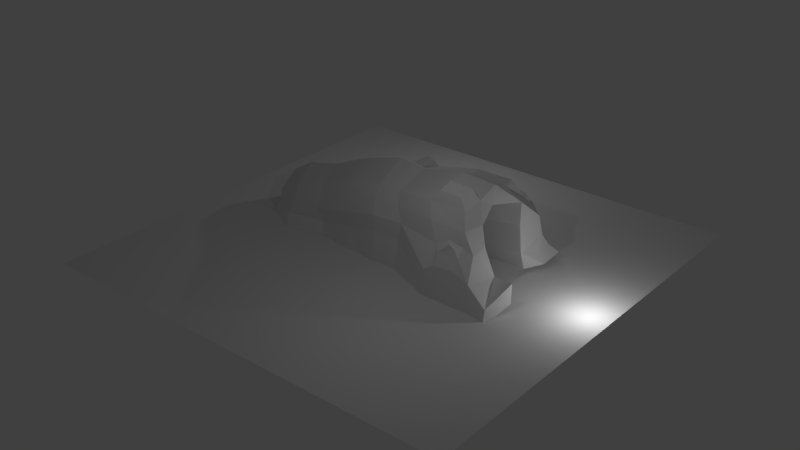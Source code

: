 # Source: EntradaCuevaPrincipal.blend  (saved by Blender 2.73.0; exported with 4.5.12 LTS)
import bpy
from mathutils import Matrix  # noqa: F401  (used for matrix-valued properties, if any)

bpy.ops.wm.read_factory_settings(use_empty=True)
scene = bpy.context.scene
scene.name = 'Scene'

# ---- collections
col_collection_1 = bpy.data.collections.new('Collection 1'); scene.collection.children.link(col_collection_1)

# ---- materials (node trees are filled in below, after node groups)
mat_material = bpy.data.materials.new('Material')
mat_material.alpha_threshold = 0.0
mat_material.use_transparent_shadow = False
mat_material.roughness = 0.5
mat_material.line_color = (0.0, 0.0, 0.0, 1.0)

# ---- material node trees

# ---- world
world_world = bpy.data.worlds.new('World'); scene.world = world_world
world_world.color = (0.05088, 0.05088, 0.05088)
world_world.use_sun_shadow = False
world_world.sun_shadow_jitter_overblur = 0.0
world_world.cycles.sampling_method = 'MANUAL'
world_world.cycles.sample_map_resolution = 256

# ---- lights
light_point_001 = bpy.data.lights.new('Point.001', 'POINT')
light_point_001.transmission_factor = 0.0
light_point_001.energy = 100.0
light_point_001.shadow_buffer_clip_start = 0.5
light_point_001.shadow_soft_size = 0.1
light_point_001.shadow_maximum_resolution = 0.006
light_point_001.use_absolute_resolution = True
light_point_001.cycles.use_multiple_importance_sampling = False
light_point = bpy.data.lights.new('Point', 'POINT')
light_point.transmission_factor = 0.0
light_point.energy = 100.0
light_point.shadow_buffer_clip_start = 0.5
light_point.shadow_soft_size = 0.1
light_point.shadow_maximum_resolution = 0.006
light_point.use_absolute_resolution = True
light_point.cycles.use_multiple_importance_sampling = False
light_lamp = bpy.data.lights.new('Lamp', 'POINT')
light_lamp.transmission_factor = 0.0
light_lamp.cutoff_distance = 30.0
light_lamp.energy = 100.0
light_lamp.shadow_buffer_clip_start = 1.001
light_lamp.shadow_soft_size = 0.1
light_lamp.shadow_maximum_resolution = 0.006
light_lamp.use_absolute_resolution = True
light_lamp.cycles.use_multiple_importance_sampling = False

# ---- meshes
me_plane = bpy.data.meshes.new('Plane')
me_plane.from_pydata([(-1.0, -1.0, 0.0), (1.0, -1.0, 0.0), (-1.0, 1.0, 0.0), (1.0, 1.0, 0.0)], [], [(0, 1, 3, 2)])
me_plane.use_remesh_preserve_volume = False
me_plane.use_remesh_preserve_attributes = False
me_plane.use_mirror_vertex_groups = False
me_plane.update()
me_cube = bpy.data.meshes.new('Cube')
me_cube.from_pydata([(1.096, 1.815, -2.058), (1.096, -1.838, -2.428), (-2.942, -1.532, -2.234), (-2.827, 1.51, -1.865), (0.9708, 1.199, 1.427), (0.9708, -1.199, 1.199), (-3.209, -1.015, 0.1774), (-3.112, 0.9817, 0.2348), (1.204, -2.141e-08, -1.432), (-0.04492, 1.809, -2.053), (1.373, 1.991, 0.09367), (-0.04492, -1.832, -2.423), (1.373, -1.59, 0.09367), (-2.524, 0.01278, -1.903), (-3.28, -1.324, -0.8173), (-3.151, 1.731, -0.742), (1.204, -4.783e-07, 1.779), (1.775e-07, 1.195, 1.195), (-4.407e-07, -1.195, 1.195), (-3.413, -0.007432, 0.6617), (0.04871, 2.113, 0.09367), (1.085, -0.6703, -1.419), (0.04871, -1.713, 0.09367), (-1.316e-07, -2.384e-07, 1.891), (0.0, 9.745e-08, -1.544), (5.084, 3.008, -1.669), (4.913, -2.598, -1.971), (4.219, 1.455, 1.683), (4.219, -1.455, 1.455), (5.246, -0.01136, -1.758), (4.999, 2.327, 0.09367), (4.999, -1.926, 0.09367), (4.503, -1.23e-06, 2.085), (4.094, -0.9478, 2.161), (-5.958, -1.296, -3.442), (-5.844, 1.747, -2.829), (-5.777, -0.8599, -0.8502), (-5.679, 1.137, -0.7929), (-5.092, 0.168, -2.931), (-6.103, -1.153, -1.947), (-5.974, 1.469, -1.872), (-5.981, 0.1477, -0.366), (-6.394, 0.1795, -2.052), (-1.442, 1.619, -2.275), (1.085, 1.812, 0.6703), (-1.497, -1.652, -1.928), (1.085, -1.419, 0.6703), (-2.425, 0.5632, -1.847), (-3.145, -1.189, -0.2694), (-3.034, 1.568, -0.2025), (1.085, -0.6703, 1.419), (-1.564, 1.138, 0.7667), (-1.618, -1.168, 0.7503), (-3.293, 0.5399, 0.3549), (1.085, 0.6703, -1.419), (0.525, 1.801, -2.048), (1.241, 1.977, -0.6433), (0.5249, -1.823, -2.417), (1.241, -1.576, -0.6433), (-2.475, -0.5529, -1.878), (-2.962, -1.313, -1.343), (-2.84, 1.719, -1.272), (1.085, 0.6703, 1.419), (0.4838, 1.206, 1.693), (0.4839, -1.206, 1.206), (-3.344, -0.5682, 0.3252), (-1.552, 1.916, -0.3245), (0.7107, 2.052, 0.09395), (-0.01136, 1.873, 0.6628), (0.05165, 2.046, -0.6243), (-4.376, 1.745, -2.333), (-4.708, 1.579, -1.364), (-4.915, 0.07699, 0.2812), (-4.616, -1.053, -0.2585), (-1.615, -1.543, -0.3611), (0.7108, -1.651, 0.09387), (0.05228, -1.644, -0.625), (-0.01101, -1.48, 0.6621), (3.113, -2.588, -1.963), (3.39, -2.009, 0.09367), (3.039, -8.969e-07, 2.16), (2.688, 1.448, 1.676), (-0.01591, -0.6552, 1.479), (-0.01605, 0.6544, 1.479), (0.5972, -7.286e-05, 1.853), (-1.724, -0.003994, 1.392), (-1.278, 0.006025, -1.659), (0.6026, -8.663e-06, -1.465), (0.009868, 0.6645, -1.482), (0.0104, -0.6635, -1.483), (5.163, -1.214, -1.719), (4.432, 2.098, 0.7893), (4.432, -1.705, 0.7893), (4.432, -0.7893, 1.705), (5.163, 1.191, -1.719), (5.092, 2.487, -0.7741), (5.216, -2.508, -0.7741), (4.432, 0.7893, 1.705), (4.938, -1.117, 0.09367), (4.938, 1.131, 0.09367), (-1.536, -0.01106, -2.938), (4.685, -0.3849, 1.464), (3.113, 2.391, -1.957), (3.39, 2.41, 0.09367), (3.039, -3.625e-07, -1.813), (2.688, -1.448, 1.448), (-5.033, 0.7036, -2.874), (-5.752, -1.015, -1.338), (-5.638, 1.317, -1.271), (-5.903, 0.6839, -0.7055), (-5.086, -0.3733, -2.905), (-5.834, -1.122, -2.478), (-5.709, 1.442, -2.405), (-5.955, -0.393, -0.7364), (-6.298, 0.9234, -2.007), (-6.371, -0.5714, -2.05), (-6.056, 0.1823, -2.723), (-6.059, 0.1684, -1.298), (-4.499, -1.538, -2.97), (-4.858, -1.438, -1.451), (-3.889, 0.1004, -2.617), (-4.503, 1.17, -0.206), (-3.792, 0.6983, -2.52), (-4.606, -1.272, -0.7834), (-4.473, 1.41, -0.7144), (-4.779, 0.6957, -0.05792), (-6.023, -0.4894, -1.306), (-6.029, -0.5413, -2.7), (-5.959, 0.8973, -2.659), (-5.959, 0.8189, -1.269), (2.911, -0.819, -1.761), (2.911, 2.154, 0.819), (2.911, -1.761, 0.819), (2.911, -0.819, 1.761), (4.824, 1.307, 0.9818), (5.082, 1.047, -0.9858), (5.376, -1.078, -0.9858), (4.824, -1.16, 0.9818), (0.5474, -0.6601, -1.435), (0.5471, 0.6607, -1.435), (-1.218, 0.592, -1.615), (-1.67, 0.6221, 1.008), (0.5311, 0.6674, 1.464), (0.5312, -0.6677, 1.464), (2.911, 0.819, 1.761), (3.25, -2.569, -0.8068), (3.25, 2.548, -0.8068), (0.5357, -1.457, 0.6692), (0.6472, -1.604, -0.6313), (-1.455, -1.473, -0.9813), (-4.842, -0.5566, -0.0845), (-4.368, 1.517, -1.946), (-4.508, -1.966, -2.038), (0.6469, 2.005, -0.6312), (0.5355, 1.85, 0.6698), (-1.524, 1.752, 0.2442), (-1.397, 1.857, -0.9385), (-3.848, -0.5159, -2.565), (-1.582, -1.39, 0.2201), (2.911, 0.819, -1.761), (-1.699, -0.646, 0.9995), (-1.242, -0.5886, -1.635), (4.626, -2.337, 0.01057), (3.74, -2.382, 0.01057), (4.584, -2.521, -0.4677), (3.662, -2.555, -0.4857), (4.588, -2.013, 0.3319), (4.015, -2.053, 0.4915), (4.409, -2.286, 0.292), (4.183, -2.308, 0.4516), (4.512, 2.91, -1.881), (4.516, 2.955, -0.9965), (3.559, 2.904, -1.877), (3.632, 2.988, -1.014), (4.624, 2.64, -0.06104), (4.58, 2.821, -0.3677), (3.711, 2.687, -0.06104), (3.631, 2.856, -0.3863), (4.35, 2.915, -0.6799), (3.848, 2.934, -0.6897), (4.27, 2.606, 0.3656), (3.896, 2.643, 0.7251), (4.347, 2.747, 0.3885), (3.988, 2.769, 0.5926), (1.663, -0.0112, -2.27), (-3.722, -0.01096, -3.817), (1.58, -1.214, -2.231), (1.58, 1.191, -2.231), (1.355, -1.116, -0.418), (1.355, 1.086, -0.418), (-3.936, -0.01509, -1.966), (1.129, 0.0001605, 0.9691), (1.242, 0.9668, 0.4701), (1.499, 1.047, -1.498), (1.499, -1.078, -1.498), (1.242, -0.9665, 0.4701), (-1.619, -1.214, -2.9), (-1.619, 1.192, -2.9), (-1.844, -1.116, -1.087), (-1.844, 1.086, -1.087), (3.965, -1.351, 1.899), (-2.07, 0.0003048, 0.3003), (-1.957, 0.9669, -0.1988), (-1.7, 1.048, -2.166), (-1.7, -1.078, -2.166), (-1.957, -0.9663, -0.1988), (-3.805, -1.214, -3.779), (-3.805, 1.192, -3.779), (-4.029, -1.116, -1.966), (-4.029, 1.086, -1.966), (-3.774, -0.01509, -3.067), (-4.256, 0.0004033, -0.5784), (-4.143, 0.967, -1.077), (-3.885, 1.048, -3.045), (-3.885, -1.078, -3.045), (-4.143, -0.9662, -1.077), (3.038, -1.347, 1.895), (3.173, -0.9659, 2.194), (6.057, -2.711, -2.077), (6.307, -1.327, -1.657), (6.066, -2.62, -1.426), (6.226, -1.191, -0.9232), (5.551, 3.073, -1.623), (5.601, 1.913, -1.659), (5.264, 2.721, -1.217), (5.318, 2.01, -1.256)], [], [(161, 59, 2, 45), (160, 65, 6, 52), (159, 94, 25, 102), (158, 52, 6, 48), (157, 118, 34, 110), (156, 43, 3, 61), (155, 66, 15, 49), (154, 67, 20, 68), (153, 55, 9, 69), (152, 111, 39, 119), (151, 70, 35, 112), (150, 72, 41, 113), (149, 74, 14, 60), (148, 75, 22, 76), (147, 64, 18, 77), (173, 146, 177, 179), (145, 78, 26, 96), (144, 80, 32, 97), (143, 82, 18, 64), (142, 83, 23, 84), (141, 53, 19, 85), (140, 47, 13, 86), (139, 88, 24, 87), (138, 89, 11, 57), (137, 93, 28, 92), (136, 98, 31, 96), (94, 135, 193, 187), (134, 97, 32, 101), (133, 105, 216, 217), (132, 79, 31, 92), (131, 81, 27, 91), (130, 90, 29, 104), (129, 108, 37, 109), (128, 114, 40, 112), (127, 115, 42, 116), (126, 117, 41, 113), (125, 121, 37, 109), (124, 71, 40, 108), (123, 73, 36, 107), (122, 120, 38, 106), (70, 122, 106, 35), (3, 47, 122, 70), (47, 13, 120, 122), (119, 123, 107, 39), (14, 48, 123, 119), (48, 6, 73, 123), (121, 124, 108, 37), (7, 49, 124, 121), (49, 15, 71, 124), (72, 125, 109, 41), (19, 53, 125, 72), (53, 7, 121, 125), (115, 42, 117, 126), (39, 115, 126, 107), (107, 126, 113, 36), (110, 127, 116, 38), (34, 111, 127, 110), (111, 39, 115, 127), (106, 128, 112, 35), (38, 116, 128, 106), (116, 42, 114, 128), (114, 40, 108, 129), (42, 114, 129, 117), (117, 129, 109, 41), (78, 26, 90, 130), (1, 78, 130, 21), (21, 130, 104, 8), (103, 131, 91, 30), (10, 44, 131, 103), (44, 4, 81, 131), (105, 132, 92, 28), (5, 46, 132, 105), (46, 12, 79, 132), (80, 133, 93, 32), (16, 50, 133, 80), (50, 5, 105, 133), (135, 99, 189, 193), (30, 91, 134, 99), (91, 27, 97, 134), (136, 90, 186, 194), (135, 94, 223, 225), (95, 30, 99, 135), (90, 136, 221, 219), (98, 136, 194, 188), (101, 137, 195, 191), (98, 137, 92, 31), (137, 98, 188, 195), (101, 32, 93, 137), (87, 24, 89, 138), (8, 87, 138, 21), (21, 138, 57, 1), (55, 9, 88, 139), (0, 55, 139, 54), (54, 139, 87, 8), (43, 3, 47, 140), (9, 43, 140, 88), (88, 140, 86, 24), (83, 141, 85, 23), (17, 51, 141, 83), (51, 7, 53, 141), (62, 142, 84, 16), (4, 63, 142, 62), (63, 17, 83, 142), (50, 143, 64, 5), (16, 84, 143, 50), (84, 23, 82, 143), (81, 144, 97, 27), (4, 62, 144, 81), (62, 16, 80, 144), (79, 145, 165, 163), (12, 58, 145, 79), (58, 1, 78, 145), (102, 146, 173, 172), (0, 56, 146, 102), (56, 10, 103, 146), (75, 147, 77, 22), (12, 46, 147, 75), (46, 5, 64, 147), (57, 148, 76, 11), (1, 58, 148, 57), (58, 12, 75, 148), (45, 149, 60, 2), (11, 76, 149, 45), (76, 22, 74, 149), (73, 150, 113, 36), (6, 65, 150, 73), (65, 19, 72, 150), (71, 151, 112, 40), (15, 61, 151, 71), (61, 3, 70, 151), (118, 152, 111, 34), (2, 60, 152, 118), (60, 14, 119, 152), (67, 153, 69, 20), (10, 56, 153, 67), (56, 0, 55, 153), (63, 154, 68, 17), (4, 44, 154, 63), (44, 10, 67, 154), (51, 155, 49, 7), (17, 68, 155, 51), (68, 20, 66, 155), (66, 156, 61, 15), (20, 69, 156, 66), (69, 9, 43, 156), (120, 157, 110, 38), (13, 59, 157, 120), (59, 2, 118, 157), (74, 158, 48, 14), (22, 77, 158, 74), (77, 18, 52, 158), (104, 29, 94, 159), (8, 104, 159, 54), (54, 159, 102, 0), (82, 160, 52, 18), (23, 85, 160, 82), (85, 19, 65, 160), (86, 13, 59, 161), (24, 86, 161, 89), (89, 161, 45, 11), (163, 165, 164, 162), (145, 96, 164, 165), (162, 31, 166, 168), (96, 31, 162, 164), (166, 167, 169, 168), (79, 163, 169, 167), (163, 162, 168, 169), (31, 79, 167, 166), (172, 173, 171, 170), (95, 175, 178, 171), (25, 102, 172, 170), (95, 25, 170, 171), (177, 176, 174, 175), (177, 175, 178, 179), (171, 173, 179, 178), (146, 103, 176, 177), (30, 174, 182, 180), (30, 95, 175, 174), (181, 180, 182, 183), (176, 103, 181, 183), (174, 176, 183, 182), (103, 30, 180, 181), (187, 193, 203, 197), (193, 189, 199, 203), (194, 186, 196, 204), (188, 194, 204, 198), (191, 195, 205, 201), (195, 188, 198, 205), (99, 134, 192, 189), (134, 101, 191, 192), (90, 186, 184, 29), (29, 184, 187, 94), (197, 203, 213, 207), (203, 199, 209, 213), (204, 196, 206, 214), (198, 204, 214, 208), (201, 205, 215, 211), (205, 198, 208, 215), (189, 192, 202, 199), (192, 191, 201, 202), (186, 196, 100, 184), (184, 100, 197, 187), (213, 210, 190, 209), (209, 190, 211, 212), (207, 213, 210, 185), (185, 210, 214, 206), (210, 214, 208, 190), (190, 208, 215, 211), (199, 202, 212, 209), (202, 201, 211, 212), (196, 206, 185, 100), (100, 185, 207, 197), (217, 216, 200, 33), (93, 133, 217, 33), (105, 28, 200, 216), (28, 93, 33, 200), (219, 221, 220, 218), (136, 96, 220, 221), (96, 26, 218, 220), (26, 90, 219, 218), (222, 224, 225, 223), (95, 135, 225, 224), (25, 95, 224, 222), (94, 25, 222, 223)])
_uv = me_cube.uv_layers.new(name='UVMap')
_uv.uv.foreach_set('vector', [0.1338, 0.2332, 0.1408, 0.1742, 0.095, 0.1466, 0.083, 0.2155, 0.821, 0.2125, 0.8209, 0.1304, 0.8421, 0.1369, 0.8458, 0.2159, 0.1855, 0.4333, 0.1944, 0.5407, 0.2835, 0.5446, 0.2615, 0.4496, 0.345, 0.2237, 0.3175, 0.2241, 0.3366, 0.1461, 0.3599, 0.1474, 0.1486, 0.1065, 0.1015, 0.06986, 0.1197, 0.0, 0.1609, 0.0473, 0.6216, 0.3249, 0.6524, 0.3301, 0.659, 0.3968, 0.6304, 0.3945, 0.563, 0.3252, 0.591, 0.3292, 0.6031, 0.4067, 0.577, 0.3986, 0.5525, 0.2261, 0.582, 0.2205, 0.5789, 0.2517, 0.5503, 0.2519, 0.6169, 0.227, 0.6513, 0.2362, 0.6488, 0.2631, 0.6138, 0.255, 0.4406, 0.07515, 0.4537, 0.01006, 0.4271, 0.0, 0.4112, 0.06157, 0.6554, 0.4699, 0.6747, 0.472, 0.6917, 0.5435, 0.671, 0.5353, 0.8242, 0.05743, 0.7942, 0.05493, 0.7927, 0.0002397, 0.8183, 0.0001999, 0.4041, 0.2241, 0.3741, 0.2197, 0.3868, 0.1387, 0.4135, 0.1511, 0.3978, 0.3251, 0.3636, 0.3316, 0.3611, 0.3006, 0.3952, 0.2972, 0.3335, 0.3257, 0.3053, 0.3253, 0.3036, 0.3024, 0.3315, 0.3, 0.6524, 0.08765, 0.6395, 0.1049, 0.6215, 0.08474, 0.6375, 0.07592, 0.426, 0.4488, 0.4812, 0.4369, 0.4898, 0.5217, 0.4328, 0.5415, 0.7364, 0.4296, 0.7769, 0.4407, 0.7722, 0.5085, 0.733, 0.5004, 0.816, 0.3202, 0.8171, 0.2946, 0.8429, 0.2948, 0.842, 0.3175, 0.7507, 0.3166, 0.753, 0.2911, 0.7859, 0.2966, 0.7839, 0.3243, 0.7588, 0.2105, 0.7666, 0.1301, 0.7944, 0.1281, 0.7904, 0.2124, 0.1914, 0.2391, 0.1951, 0.1812, 0.1687, 0.174, 0.163, 0.2337, 0.1874, 0.3232, 0.1898, 0.2977, 0.1574, 0.2943, 0.1549, 0.323, 0.1228, 0.3179, 0.1249, 0.2924, 0.06806, 0.2842, 0.06611, 0.311, 0.3549, 0.6209, 0.3124, 0.6285, 0.3288, 0.5993, 0.365, 0.5956, 0.4515, 0.6474, 0.3967, 0.6324, 0.4068, 0.5955, 0.4562, 0.5786, 0.8385, 0.9445, 0.8043, 0.9488, 0.7896, 0.778, 0.8238, 0.7737, 0.3264, 0.7343, 0.2941, 0.7011, 0.2867, 0.6614, 0.322, 0.6509, 0.6446, 0.6355, 0.6446, 0.6695, 0.624, 0.6531, 0.6198, 0.6298, 0.3394, 0.4389, 0.3786, 0.4586, 0.3851, 0.5342, 0.3472, 0.5103, 0.5576, 0.1132, 0.5131, 0.12, 0.5203, 0.04773, 0.5664, 0.04171, 0.1054, 0.4267, 0.07674, 0.531, 0.1352, 0.5396, 0.145, 0.4357, 0.167, 0.6071, 0.1693, 0.5846, 0.1465, 0.5852, 0.1395, 0.6042, 0.681, 0.5485, 0.6476, 0.5614, 0.6438, 0.5452, 0.671, 0.5353, 0.2092, 0.6904, 0.1863, 0.6818, 0.1984, 0.6482, 0.2219, 0.6584, 0.1494, 0.6662, 0.1599, 0.6367, 0.1178, 0.6229, 0.125, 0.6529, 0.7628, 0.05721, 0.7384, 0.06774, 0.7425, 0.008599, 0.7655, 0.0, 0.5946, 0.469, 0.6255, 0.4831, 0.6438, 0.5452, 0.6158, 0.5266, 0.3788, 0.07627, 0.3516, 0.07781, 0.3733, 0.01996, 0.3982, 0.01912, 0.2078, 0.1143, 0.179, 0.1068, 0.1874, 0.04908, 0.2133, 0.05426, 0.2613, 0.09196, 0.2078, 0.1143, 0.2133, 0.05426, 0.2677, 0.02063, 0.2431, 0.1661, 0.1951, 0.1812, 0.2078, 0.1143, 0.2613, 0.09196, 0.1951, 0.1812, 0.1687, 0.174, 0.179, 0.1068, 0.2078, 0.1143, 0.4112, 0.06157, 0.3788, 0.07627, 0.3982, 0.01912, 0.4271, 0.0, 0.3868, 0.1387, 0.3599, 0.1474, 0.3788, 0.07627, 0.4112, 0.06157, 0.3599, 0.1474, 0.3366, 0.1461, 0.3516, 0.07781, 0.3788, 0.07627, 0.5691, 0.4681, 0.5946, 0.469, 0.6158, 0.5266, 0.5919, 0.5263, 0.554, 0.4005, 0.577, 0.3986, 0.5946, 0.469, 0.5691, 0.4681, 0.577, 0.3986, 0.6031, 0.4067, 0.6255, 0.4831, 0.5946, 0.469, 0.7942, 0.05493, 0.7628, 0.05721, 0.7655, 0.0, 0.7927, 0.0002397, 0.7944, 0.1281, 0.7666, 0.1301, 0.7628, 0.05721, 0.7942, 0.05493, 0.7666, 0.1301, 0.7442, 0.1365, 0.7384, 0.06774, 0.7628, 0.05721, 0.1863, 0.6818, 0.1984, 0.6482, 0.1599, 0.6367, 0.1494, 0.6662, 0.1683, 0.706, 0.1863, 0.6818, 0.1494, 0.6662, 0.1381, 0.69, 0.1381, 0.69, 0.1494, 0.6662, 0.125, 0.6529, 0.1197, 0.6754, 0.1609, 0.0473, 0.1565, 0.00332, 0.192, 0.004861, 0.1874, 0.04908, 0.2285, 0.7357, 0.1873, 0.7127, 0.2092, 0.6904, 0.2047, 0.6854, 0.1873, 0.7127, 0.1683, 0.706, 0.1863, 0.6818, 0.2092, 0.6904, 0.2133, 0.05426, 0.2265, 0.01262, 0.252, 0.0278, 0.2677, 0.02063, 0.1874, 0.04908, 0.192, 0.004861, 0.2265, 0.01262, 0.2133, 0.05426, 0.2219, 0.6584, 0.1984, 0.6482, 0.2063, 0.6142, 0.2285, 0.6254, 0.2063, 0.6142, 0.2035, 0.5874, 0.1693, 0.5846, 0.167, 0.6071, 0.1984, 0.6482, 0.2063, 0.6142, 0.167, 0.6071, 0.1599, 0.6367, 0.1599, 0.6367, 0.167, 0.6071, 0.1395, 0.6042, 0.1178, 0.6229, 0.01815, 0.428, 0.01019, 0.5125, 0.07674, 0.531, 0.1054, 0.4267, 0.06303, 0.3377, 0.01815, 0.428, 0.1054, 0.4267, 0.1201, 0.3431, 0.1201, 0.3431, 0.1054, 0.4267, 0.145, 0.4357, 0.1524, 0.3514, 0.5959, 0.094, 0.5576, 0.1132, 0.5664, 0.04171, 0.6036, 0.01817, 0.5851, 0.1893, 0.5551, 0.2002, 0.5576, 0.1132, 0.5959, 0.094, 0.5551, 0.2002, 0.5163, 0.2022, 0.5131, 0.12, 0.5576, 0.1132, 0.3055, 0.4308, 0.3394, 0.4389, 0.3472, 0.5103, 0.3121, 0.503, 0.3077, 0.3482, 0.3356, 0.3515, 0.3394, 0.4389, 0.3055, 0.4308, 0.3356, 0.3515, 0.366, 0.3627, 0.3786, 0.4586, 0.3394, 0.4389, 0.7769, 0.4407, 0.8166, 0.434, 0.8103, 0.5046, 0.7722, 0.5085, 0.7819, 0.3521, 0.8143, 0.3457, 0.8166, 0.434, 0.7769, 0.4407, 0.8143, 0.3457, 0.8401, 0.3402, 0.8474, 0.4229, 0.8166, 0.434, 0.8043, 0.9488, 0.7511, 0.9537, 0.7369, 0.7829, 0.7896, 0.778, 0.3577, 0.7911, 0.3211, 0.7706, 0.3264, 0.7343, 0.3707, 0.7358, 0.3211, 0.7706, 0.2847, 0.7308, 0.2941, 0.7011, 0.3264, 0.7343, 0.959, 0.03999, 0.9917, 0.05709, 0.9801, 0.2282, 0.9444, 0.2248, 0.4231, 0.7436, 0.4562, 0.7581, 0.4507, 0.7929, 0.4275, 0.7918, 0.3969, 0.8077, 0.3577, 0.7911, 0.3707, 0.7358, 0.4231, 0.7436, 0.9917, 0.05709, 0.959, 0.03999, 0.9643, 0.0, 1.0, 0.003444, 0.9027, 0.04979, 0.959, 0.03999, 0.9444, 0.2248, 0.8911, 0.2209, 0.8854, 0.9244, 0.8474, 0.9287, 0.8569, 0.7573, 0.9043, 0.7544, 0.3967, 0.6324, 0.3549, 0.6209, 0.365, 0.5956, 0.4068, 0.5955, 0.8588, 0.0464, 0.9027, 0.04979, 0.8911, 0.2209, 0.8476, 0.2175, 0.322, 0.6509, 0.2867, 0.6614, 0.3124, 0.6285, 0.3549, 0.6209, 0.1549, 0.323, 0.1574, 0.2943, 0.1249, 0.2924, 0.1228, 0.3179, 0.1524, 0.3514, 0.1549, 0.323, 0.1228, 0.3179, 0.1201, 0.3431, 0.1201, 0.3431, 0.1228, 0.3179, 0.06611, 0.311, 0.06303, 0.3377, 0.2432, 0.3271, 0.246, 0.3004, 0.1898, 0.2977, 0.1874, 0.3232, 0.2416, 0.3539, 0.2432, 0.3271, 0.1874, 0.3232, 0.1856, 0.3485, 0.1856, 0.3485, 0.1874, 0.3232, 0.1549, 0.323, 0.1524, 0.3514, 0.2426, 0.2329, 0.2431, 0.1661, 0.1951, 0.1812, 0.1914, 0.2391, 0.246, 0.3004, 0.2426, 0.2329, 0.1914, 0.2391, 0.1898, 0.2977, 0.1898, 0.2977, 0.1914, 0.2391, 0.163, 0.2337, 0.1574, 0.2943, 0.753, 0.2911, 0.7588, 0.2105, 0.7904, 0.2124, 0.7859, 0.2966, 0.726, 0.2884, 0.7328, 0.2123, 0.7588, 0.2105, 0.753, 0.2911, 0.7328, 0.2123, 0.7442, 0.1365, 0.7666, 0.1301, 0.7588, 0.2105, 0.7487, 0.3421, 0.7507, 0.3166, 0.7839, 0.3243, 0.7819, 0.3521, 0.7232, 0.3354, 0.7249, 0.3146, 0.7507, 0.3166, 0.7487, 0.3421, 0.7249, 0.3146, 0.726, 0.2884, 0.753, 0.2911, 0.7507, 0.3166, 0.8143, 0.3457, 0.816, 0.3202, 0.842, 0.3175, 0.8401, 0.3402, 0.7819, 0.3521, 0.7839, 0.3243, 0.816, 0.3202, 0.8143, 0.3457, 0.7839, 0.3243, 0.7859, 0.2966, 0.8171, 0.2946, 0.816, 0.3202, 0.7062, 0.4168, 0.7364, 0.4296, 0.733, 0.5004, 0.7011, 0.4885, 0.7232, 0.3354, 0.7487, 0.3421, 0.7364, 0.4296, 0.7062, 0.4168, 0.7487, 0.3421, 0.7819, 0.3521, 0.7769, 0.4407, 0.7364, 0.4296, 0.3786, 0.4586, 0.426, 0.4488, 0.4123, 0.4697, 0.3873, 0.4754, 0.366, 0.3627, 0.4008, 0.353, 0.426, 0.4488, 0.3786, 0.4586, 0.4008, 0.353, 0.4518, 0.3418, 0.4812, 0.4369, 0.426, 0.4488, 0.6801, 0.1154, 0.6395, 0.1049, 0.6524, 0.08765, 0.6795, 0.09378, 0.6547, 0.2094, 0.6204, 0.199, 0.6395, 0.1049, 0.6801, 0.1154, 0.6204, 0.199, 0.5851, 0.1893, 0.5959, 0.094, 0.6395, 0.1049, 0.3636, 0.3316, 0.3335, 0.3257, 0.3315, 0.3, 0.3611, 0.3006, 0.366, 0.3627, 0.3356, 0.3515, 0.3335, 0.3257, 0.3636, 0.3316, 0.3356, 0.3515, 0.3077, 0.3482, 0.3053, 0.3253, 0.3335, 0.3257, 0.4486, 0.3149, 0.3978, 0.3251, 0.3952, 0.2972, 0.4464, 0.2881, 0.4518, 0.3418, 0.4008, 0.353, 0.3978, 0.3251, 0.4486, 0.3149, 0.4008, 0.353, 0.366, 0.3627, 0.3636, 0.3316, 0.3978, 0.3251, 0.451, 0.2181, 0.4041, 0.2241, 0.4135, 0.1511, 0.4583, 0.1483, 0.4464, 0.2881, 0.3952, 0.2972, 0.4041, 0.2241, 0.451, 0.2181, 0.3952, 0.2972, 0.3611, 0.3006, 0.3741, 0.2197, 0.4041, 0.2241, 0.8474, 0.06803, 0.8242, 0.05743, 0.8183, 0.0001999, 0.8404, 0.00897, 0.8421, 0.1369, 0.8209, 0.1304, 0.8242, 0.05743, 0.8474, 0.06803, 0.8209, 0.1304, 0.7944, 0.1281, 0.7942, 0.05493, 0.8242, 0.05743, 0.6255, 0.4831, 0.6554, 0.4699, 0.671, 0.5353, 0.6438, 0.5452, 0.6031, 0.4067, 0.6304, 0.3945, 0.6554, 0.4699, 0.6255, 0.4831, 0.6304, 0.3945, 0.659, 0.3968, 0.6747, 0.472, 0.6554, 0.4699, 0.4868, 0.07148, 0.4406, 0.07515, 0.4537, 0.01006, 0.501, 3.548e-06, 0.4583, 0.1483, 0.4135, 0.1511, 0.4406, 0.07515, 0.4868, 0.07148, 0.4135, 0.1511, 0.3868, 0.1387, 0.4112, 0.06157, 0.4406, 0.07515, 0.582, 0.2205, 0.6169, 0.227, 0.6138, 0.255, 0.5789, 0.2517, 0.5851, 0.1893, 0.6204, 0.199, 0.6169, 0.227, 0.582, 0.2205, 0.6204, 0.199, 0.6547, 0.2094, 0.6513, 0.2362, 0.6169, 0.227, 0.501, 0.2239, 0.5525, 0.2261, 0.5503, 0.2519, 0.5229, 0.2491, 0.5163, 0.2022, 0.5551, 0.2002, 0.5525, 0.2261, 0.501, 0.2239, 0.5551, 0.2002, 0.5851, 0.1893, 0.582, 0.2205, 0.5525, 0.2261, 0.7328, 0.2123, 0.7015, 0.2087, 0.7143, 0.1354, 0.7442, 0.1365, 0.726, 0.2884, 0.6917, 0.2822, 0.7015, 0.2087, 0.7328, 0.2123, 0.5503, 0.2519, 0.5789, 0.2517, 0.591, 0.3292, 0.563, 0.3252, 0.591, 0.3292, 0.6216, 0.3249, 0.6304, 0.3945, 0.6031, 0.4067, 0.5789, 0.2517, 0.6138, 0.255, 0.6216, 0.3249, 0.591, 0.3292, 0.6138, 0.255, 0.6488, 0.2631, 0.6524, 0.3301, 0.6216, 0.3249, 0.179, 0.1068, 0.1486, 0.1065, 0.1609, 0.0473, 0.1874, 0.04908, 0.1687, 0.174, 0.1408, 0.1742, 0.1486, 0.1065, 0.179, 0.1068, 0.1408, 0.1742, 0.095, 0.1466, 0.1015, 0.06986, 0.1486, 0.1065, 0.3741, 0.2197, 0.345, 0.2237, 0.3599, 0.1474, 0.3868, 0.1387, 0.3611, 0.3006, 0.3315, 0.3, 0.345, 0.2237, 0.3741, 0.2197, 0.3315, 0.3, 0.3036, 0.3024, 0.3175, 0.2241, 0.345, 0.2237, 0.145, 0.4357, 0.1352, 0.5396, 0.1944, 0.5407, 0.1855, 0.4333, 0.1524, 0.3514, 0.145, 0.4357, 0.1855, 0.4333, 0.1856, 0.3485, 0.1856, 0.3485, 0.1855, 0.4333, 0.2615, 0.4496, 0.2416, 0.3539, 0.8171, 0.2946, 0.821, 0.2125, 0.8458, 0.2159, 0.8429, 0.2948, 0.7859, 0.2966, 0.7904, 0.2124, 0.821, 0.2125, 0.8171, 0.2946, 0.7904, 0.2124, 0.7944, 0.1281, 0.8209, 0.1304, 0.821, 0.2125, 0.163, 0.2337, 0.1687, 0.174, 0.1408, 0.1742, 0.1338, 0.2332, 0.1574, 0.2943, 0.163, 0.2337, 0.1338, 0.2332, 0.1249, 0.2924, 0.1249, 0.2924, 0.1338, 0.2332, 0.083, 0.2155, 0.06806, 0.2842, 0.3873, 0.4754, 0.4123, 0.4697, 0.4153, 0.5132, 0.3909, 0.5171, 0.426, 0.4488, 0.4328, 0.5415, 0.4153, 0.5132, 0.4123, 0.4697, 0.2581, 0.661, 0.2581, 0.6813, 0.2415, 0.6755, 0.2417, 0.6621, 0.4328, 0.5415, 0.3851, 0.5342, 0.3909, 0.5171, 0.4153, 0.5132, 0.2415, 0.661, 0.2415, 0.6868, 0.2285, 0.6804, 0.2291, 0.6708, 0.2612, 0.6567, 0.2813, 0.6569, 0.2813, 0.6837, 0.2679, 0.6839, 0.3873, 0.4754, 0.3909, 0.5171, 0.3759, 0.508, 0.3674, 0.4982, 0.6815, 0.5614, 0.6815, 0.6377, 0.6618, 0.6081, 0.6697, 0.5809, 0.6795, 0.09378, 0.6524, 0.08765, 0.6558, 0.04588, 0.6844, 0.04891, 0.6468, 0.01785, 0.6252, 0.03992, 0.6395, 0.05221, 0.6558, 0.04588, 0.2835, 0.5446, 0.2615, 0.4496, 0.2847, 0.473, 0.2811, 0.5177, 0.6468, 0.01785, 0.6916, 0.02231, 0.6844, 0.04891, 0.6558, 0.04588, 0.6215, 0.08474, 0.6056, 0.0795, 0.61, 0.03645, 0.6252, 0.03992, 0.6215, 0.08474, 0.6252, 0.03992, 0.6395, 0.05221, 0.6375, 0.07592, 0.6558, 0.04588, 0.6524, 0.08765, 0.6375, 0.07592, 0.6395, 0.05221, 0.6395, 0.1049, 0.5959, 0.094, 0.6056, 0.0795, 0.6215, 0.08474, 0.659, 0.675, 0.6446, 0.673, 0.647, 0.6486, 0.6538, 0.6505, 0.6036, 0.01817, 0.6468, 0.01785, 0.6252, 0.03992, 0.61, 0.03645, 0.659, 0.6298, 0.6538, 0.6505, 0.647, 0.6486, 0.6508, 0.635, 0.6056, 0.0795, 0.5959, 0.094, 0.5681, 0.06704, 0.5753, 0.0633, 0.61, 0.03645, 0.6056, 0.0795, 0.5753, 0.0633, 0.587, 0.04734, 0.2612, 0.5846, 0.2612, 0.661, 0.246, 0.6257, 0.2285, 0.6079, 0.8238, 0.7737, 0.7896, 0.778, 0.7865, 0.6232, 0.8207, 0.6188, 0.7896, 0.778, 0.7369, 0.7829, 0.7338, 0.6281, 0.7865, 0.6232, 0.9444, 0.2248, 0.9801, 0.2282, 0.9799, 0.3831, 0.9442, 0.3797, 0.8911, 0.2209, 0.9444, 0.2248, 0.9442, 0.3797, 0.8909, 0.3758, 0.9043, 0.7544, 0.8569, 0.7573, 0.857, 0.6032, 0.9044, 0.6003, 0.8476, 0.2175, 0.8911, 0.2209, 0.8909, 0.3758, 0.8474, 0.3724, 0.7511, 0.9537, 0.7066, 0.9578, 0.6948, 0.7873, 0.7369, 0.7829, 0.9685, 0.9287, 0.8854, 0.9244, 0.9043, 0.7544, 0.9518, 0.7573, 0.5019, 0.5648, 0.5011, 0.7363, 0.5602, 0.7329, 0.561, 0.5614, 0.561, 0.5614, 0.5602, 0.7329, 0.619, 0.7367, 0.6198, 0.5652, 0.8207, 0.6188, 0.7865, 0.6232, 0.8043, 0.5129, 0.8385, 0.5085, 0.7865, 0.6232, 0.7338, 0.6281, 0.7515, 0.5178, 0.8043, 0.5129, 0.9442, 0.3797, 0.9799, 0.3831, 1.0, 0.493, 0.9643, 0.4896, 0.8909, 0.3758, 0.9442, 0.3797, 0.9643, 0.4896, 0.911, 0.4857, 0.9044, 0.6003, 0.857, 0.6032, 0.857, 0.4959, 0.9044, 0.493, 0.8474, 0.3724, 0.8909, 0.3758, 0.911, 0.4857, 0.8675, 0.4823, 0.7369, 0.7829, 0.6948, 0.7873, 0.6917, 0.6325, 0.7338, 0.6281, 0.9518, 0.7573, 0.9043, 0.7544, 0.9044, 0.6003, 0.9519, 0.6032, 0.5011, 0.7363, 0.501, 0.8909, 0.56, 0.8875, 0.5602, 0.7329, 0.5602, 0.7329, 0.56, 0.8875, 0.6189, 0.8913, 0.619, 0.7367, 0.004951, 0.704, 0.05688, 0.704, 0.0538, 0.6518, 3.08e-05, 0.6532, 3.08e-05, 0.6532, 0.0538, 0.6518, 0.04934, 0.5846, 0.00334, 0.6111, 0.0, 0.7388, 0.004951, 0.704, 0.05688, 0.704, 0.05887, 0.7388, 0.05887, 0.7388, 0.05688, 0.704, 0.109, 0.699, 0.1178, 0.733, 0.05688, 0.704, 0.109, 0.699, 0.1079, 0.648, 0.0538, 0.6518, 0.0538, 0.6518, 0.1079, 0.648, 0.098, 0.6065, 0.04934, 0.5846, 0.7338, 0.6281, 0.6917, 0.6325, 0.7095, 0.5222, 0.7515, 0.5178, 0.9519, 0.6032, 0.9044, 0.6003, 0.9044, 0.493, 0.9519, 0.4959, 0.501, 0.8909, 0.5019, 0.9996, 0.561, 0.9962, 0.56, 0.8875, 0.56, 0.8875, 0.561, 0.9962, 0.6198, 1.0, 0.6189, 0.8913, 0.6807, 0.6806, 0.663, 0.6896, 0.6618, 0.6461, 0.6807, 0.6377, 0.2612, 0.6567, 0.2612, 0.5846, 0.2832, 0.5961, 0.2832, 0.6398, 0.3055, 0.4308, 0.3121, 0.503, 0.2887, 0.4929, 0.2847, 0.4492, 0.3288, 0.5993, 0.3124, 0.6285, 0.289, 0.6148, 0.304, 0.5983, 0.4562, 0.5951, 0.4883, 0.5786, 0.4883, 0.6501, 0.4605, 0.6632, 0.6198, 0.6298, 0.6226, 0.5614, 0.6592, 0.5624, 0.6618, 0.6298, 0.4328, 0.5415, 0.4898, 0.5217, 0.501, 0.5753, 0.4689, 0.5786, 0.01019, 0.5125, 0.07674, 0.531, 0.06646, 0.5846, 0.0, 0.5653, 0.435, 0.8457, 0.4168, 0.8239, 0.4275, 0.7918, 0.4507, 0.7929, 0.3969, 0.8077, 0.4231, 0.7436, 0.4275, 0.7918, 0.4168, 0.8239, 0.6916, 0.02231, 0.6468, 0.01785, 0.6697, 0.01174, 0.6917, 0.0, 0.1944, 0.5407, 0.2835, 0.5446, 0.2847, 0.567, 0.2278, 0.5645])
me_cube.materials.append(mat_material)
me_cube.use_remesh_preserve_volume = False
me_cube.use_remesh_preserve_attributes = False
me_cube.use_mirror_vertex_groups = False
me_cube.update()

# ---- objects
ob_plane = bpy.data.objects.new('Plane', me_plane)
ob_point_001 = bpy.data.objects.new('Point.001', light_point_001)
ob_point = bpy.data.objects.new('Point', light_point)
ob_cube = bpy.data.objects.new('Cube', me_cube)
ob_lamp = bpy.data.objects.new('Lamp', light_lamp)

# ---- transforms, parenting, visibility, modifiers, constraints
ob_plane.location = (0.2884, -0.3622, -1.893)
ob_plane.scale = (-9.311, -9.311, -9.311)
ob_plane.lineart.crease_threshold = 0.0
ob_point_001.location = (8.803, 0.06119, -0.4227)
ob_point_001.rotation_euler = (-2.161, -0.09029, -0.5287)
ob_point_001.lineart.crease_threshold = 0.0
ob_point.location = (-1.249, 5.386, 3.161)
ob_point.rotation_euler = (-0.9815, -0.4538, -0.584)
ob_point.lineart.crease_threshold = 0.0
ob_cube.location = (0.0, 0.0, 0.0)
ob_cube.lock_rotations_4d = False
ob_cube.empty_display_type = 'ARROWS'
ob_cube.lineart.crease_threshold = 0.0
ob_lamp.location = (4.076, -4.659, 5.904)
ob_lamp.rotation_euler = (0.4788, -0.1819, 2.119)
ob_lamp.lock_rotations_4d = False
ob_lamp.empty_display_type = 'ARROWS'
ob_lamp.color = (0.0, 0.0, 0.0, 0.0)
ob_lamp.lineart.crease_threshold = 0.0

# ---- collection membership
col_collection_1.objects.link(ob_plane)
col_collection_1.objects.link(ob_point_001)
col_collection_1.objects.link(ob_point)
col_collection_1.objects.link(ob_cube)
col_collection_1.objects.link(ob_lamp)

# ---- scene / render settings (as saved in the file)
scene.frame_start = 1; scene.frame_end = 250; scene.frame_set(0)
scene.render.engine = 'BLENDER_EEVEE_NEXT'
scene.render.resolution_percentage = 50
scene.render.dither_intensity = 0.0
scene.cycles.use_denoising = False
scene.cycles.samples = 10
scene.cycles.sampling_pattern = 'TABULATED_SOBOL'
scene.cycles.light_sampling_threshold = 0.0
scene.cycles.use_adaptive_sampling = False
scene.cycles.use_light_tree = False
scene.cycles.blur_glossy = 0.0
scene.cycles.pixel_filter_type = 'GAUSSIAN'
scene.cycles.sample_clamp_indirect = 0.0
scene.view_settings.view_transform = 'Standard'
bpy.context.view_layer.update()

# ---- added for rendering (the .blend has no active camera): camera
cam_auto = bpy.data.cameras.new('AutoCamera')
cam_auto.lens = 50.0
cam_auto.sensor_width = 36.0
cam_auto.clip_end = 1000.0
ob_auto_camera = bpy.data.objects.new('AutoCamera', cam_auto)
scene.collection.objects.link(ob_auto_camera)
ob_auto_camera.location = (25.2801, -30.3523, 19.182)
ob_auto_camera.rotation_euler = (1.09748, -7.21219e-08, 0.694738)
scene.camera = ob_auto_camera
bpy.context.view_layer.update()
